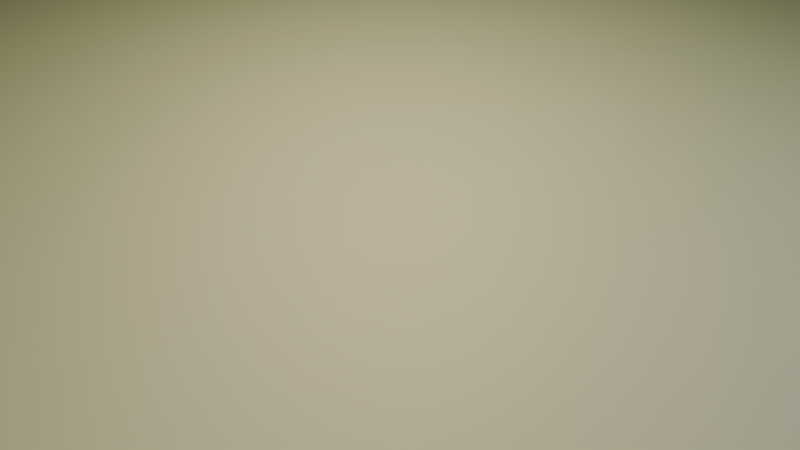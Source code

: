 # Source: import-ready-studio.blend  (saved by Blender 4.5.91; exported with 4.5.12 LTS)
import bpy
from mathutils import Matrix  # noqa: F401  (used for matrix-valued properties, if any)

bpy.ops.wm.read_factory_settings(use_empty=True)
scene = bpy.context.scene
scene.name = 'Scene'

# ---- collections
col_collection = bpy.data.collections.new('Collection'); scene.collection.children.link(col_collection)

# ---- materials (node trees are filled in below, after node groups)
mat_studio_forest_green = bpy.data.materials.new('Studio_Forest_Green')

# ---- material node trees
mat_studio_forest_green.use_nodes = True; mat_studio_forest_green.node_tree.nodes.clear()
_N = mat_studio_forest_green.node_tree.nodes; _L = mat_studio_forest_green.node_tree.links
n0 = _N.new('ShaderNodeBsdfPrincipled'); n0.name = 'Principled BSDF'; n0.location = (-200, 100)
n0.inputs[0].default_value = (0.006, 0.014, 0.005, 1.0)
n0.inputs[2].default_value = 0.75
n1 = _N.new('ShaderNodeOutputMaterial'); n1.name = 'Material Output'; n1.location = (200, 100)
_L.new(n0.outputs[0], n1.inputs[0])
n1.is_active_output = True

# ---- world
world_world = bpy.data.worlds.new('World'); scene.world = world_world
world_world.use_nodes = True; world_world.node_tree.nodes.clear()
_N = world_world.node_tree.nodes; _L = world_world.node_tree.links
n0 = _N.new('ShaderNodeOutputWorld'); n0.name = 'World Output'; n0.location = (200, 100)
n1 = _N.new('ShaderNodeBackground'); n1.name = 'Background'; n1.location = (-200, 100)
n1.inputs[0].default_value = (0.008, 0.016, 0.007, 1.0)
n1.inputs[1].default_value = 0.2
_L.new(n1.outputs[0], n0.inputs[0])
n0.is_active_output = True
world_world.color = (0.05088, 0.05088, 0.05088)
world_world.sun_shadow_jitter_overblur = 0.0

# ---- cameras
cam_production_camera = bpy.data.cameras.new('Production_Camera')
cam_production_camera.lens = 48.0
cam_production_camera.dof.use_dof = True
cam_production_camera.dof.aperture_fstop = 8.0

# ---- lights
light_key_softbox = bpy.data.lights.new('Key_Softbox', 'AREA')
light_key_softbox.color = (1.0, 0.84, 0.65)
light_key_softbox.energy = 65.0
light_key_softbox.shape = 'DISK'
light_key_softbox.size = 0.65
light_fill_softbox = bpy.data.lights.new('Fill_Softbox', 'AREA')
light_fill_softbox.color = (0.78, 0.88, 1.0)
light_fill_softbox.energy = 18.0
light_fill_softbox.shape = 'DISK'
light_fill_softbox.size = 0.8
light_rim_softbox = bpy.data.lights.new('Rim_Softbox', 'AREA')
light_rim_softbox.color = (1.0, 0.73, 0.43)
light_rim_softbox.energy = 85.0
light_rim_softbox.shape = 'DISK'
light_rim_softbox.size = 0.45

# ---- meshes
me_plane = bpy.data.meshes.new('Plane')
me_plane.from_pydata([(-100.0, -100.0, 0.0), (100.0, -100.0, 0.0), (-100.0, 100.0, 0.0), (100.0, 100.0, 0.0)], [], [(0, 1, 3, 2)])
_uv = me_plane.uv_layers.new(name='UVMap')
_uv.uv.foreach_set('vector', [0.0, 0.0, 1.0, 0.0, 1.0, 1.0, 0.0, 1.0])
me_plane.materials.append(mat_studio_forest_green)
me_plane.update()

# ---- objects
ob_key_softbox = bpy.data.objects.new('Key_Softbox', light_key_softbox)
ob_fill_softbox = bpy.data.objects.new('Fill_Softbox', light_fill_softbox)
ob_rim_softbox = bpy.data.objects.new('Rim_Softbox', light_rim_softbox)
ob_ingredient_dough = bpy.data.objects.new('Ingredient_dough', None)
ob_ingredient_sauce = bpy.data.objects.new('Ingredient_sauce', None)
ob_ingredient_mozzarella = bpy.data.objects.new('Ingredient_mozzarella', None)
ob_ingredient_vegetables = bpy.data.objects.new('Ingredient_vegetables', None)
ob_ingredient_herbs = bpy.data.objects.new('Ingredient_herbs', None)
ob_production_camera = bpy.data.objects.new('Production_Camera', cam_production_camera)
ob_focus_target = bpy.data.objects.new('Focus_Target', None)
ob_studio_shadow_surface = bpy.data.objects.new('Studio_Shadow_Surface', me_plane)

# ---- transforms, parenting, visibility, modifiers, constraints
ob_key_softbox.location = (-0.5, -0.4, 0.85)
ob_key_softbox.rotation_euler = (0.7067, 2.95e-08, -0.8961)
ob_fill_softbox.location = (0.6, -0.1, 0.5)
ob_fill_softbox.rotation_euler = (0.9891, -4.309e-10, 1.406)
ob_rim_softbox.location = (0.15, 0.5, 0.7)
ob_rim_softbox.rotation_euler = (0.716, 1.084e-08, 2.85)
ob_ingredient_dough.location = (0.0, 0.0, 0.0)
ob_ingredient_sauce.location = (0.0, 0.0, 0.0)
ob_ingredient_mozzarella.location = (0.0, 0.0, 0.0)
ob_ingredient_vegetables.location = (0.0, 0.0, 0.0)
ob_ingredient_herbs.location = (0.0, 0.0, 0.0)
ob_production_camera.location = (-0.2225, -0.6848, 0.48)
ob_production_camera.rotation_euler = (1.002, 1.463e-08, -0.3142)
ob_focus_target.location = (0.0, 0.0, 0.02)
ob_studio_shadow_surface.location = (0.0, 0.0, -0.025)
cam_production_camera.dof.focus_object = ob_focus_target

# ---- collection membership
scene.collection.objects.link(ob_key_softbox)
scene.collection.objects.link(ob_fill_softbox)
scene.collection.objects.link(ob_rim_softbox)
scene.collection.objects.link(ob_ingredient_dough)
scene.collection.objects.link(ob_ingredient_sauce)
scene.collection.objects.link(ob_ingredient_mozzarella)
scene.collection.objects.link(ob_ingredient_vegetables)
scene.collection.objects.link(ob_ingredient_herbs)
scene.collection.objects.link(ob_production_camera)
scene.collection.objects.link(ob_focus_target)
col_collection.objects.link(ob_studio_shadow_surface)

# ---- scene / render settings (as saved in the file)
scene.camera = ob_production_camera
scene.frame_start = 1; scene.frame_end = 241; scene.frame_set(1)
scene.render.engine = 'CYCLES'
scene.render.fps = 30
scene.cycles.samples = 128
bpy.context.view_layer.update()
